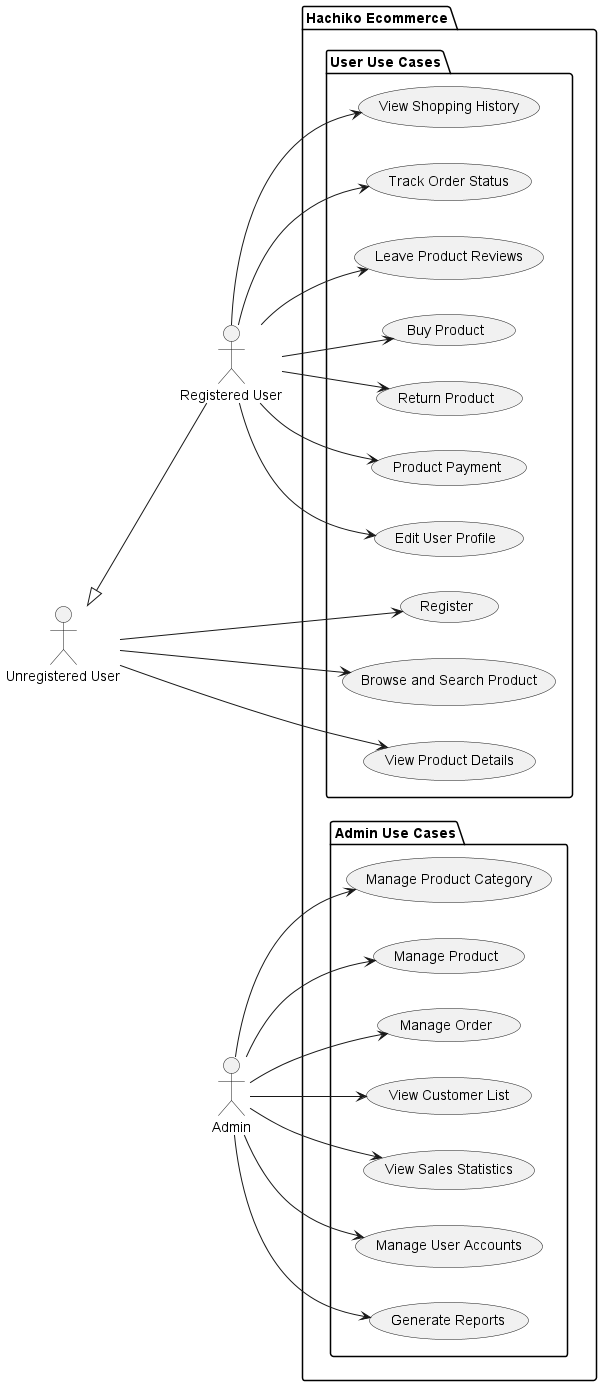

The diagram above was rendered by PlantUML. Its source (embedded in the PNG):
@startuml
left to right direction
package "Hachiko Ecommerce"{
    package "Admin Use Cases" {
        ' Admin Use Cases
        (Manage Product Category) as AUC1
        (Manage Product) as AUC2
        (Manage Order) as AUC3
        (View Customer List) as AUC4
        (View Sales Statistics) as AUC5
        (Manage User Accounts) as AUC6
        (Generate Reports) as AUC7
    }
    package "User Use Cases" {
        ' User Use Cases
        (Register) as UC1
        (Browse and Search Product) as UC2
        (Buy Product) as UC3
        (Return Product) as UC4
        (Product Payment) as UC5
        (Edit User Profile) as UC6
        (View Shopping History) as UC7
        (View Product Details) as UC8
        (Track Order Status) as UC9
        (Leave Product Reviews) as UC10
    }

}
actor :Unregistered User: as User1
actor :Registered User: as User2
actor Admin
' Admin connections
Admin --> AUC1
Admin --> AUC2
Admin --> AUC3
Admin --> AUC4
Admin --> AUC5
Admin --> AUC6
Admin --> AUC7
' Unregistered User connections
User1 --> UC1
User1 --> UC2
User1 --> UC8
' Registered User connections
User2 --> UC3
User2 --> UC4
User2 --> UC5
User2 --> UC6
User2 --> UC7
User2 --> UC9
User2 --> UC10
' Inheritance
User1 <|-- User2
@enduml